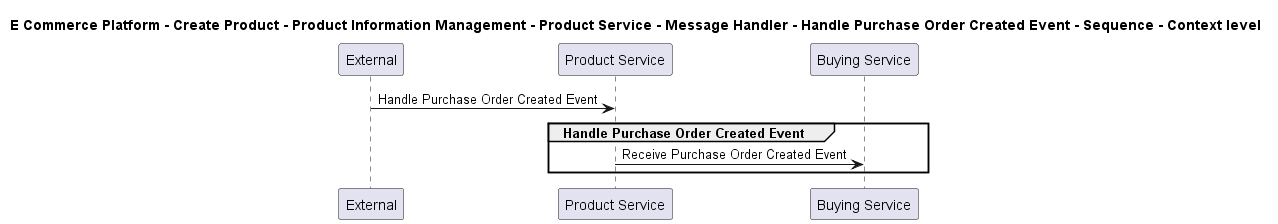

The diagram above was rendered by PlantUML. Its source (embedded in the PNG):
@startuml

title E Commerce Platform - Create Product - Product Information Management - Product Service - Message Handler - Handle Purchase Order Created Event - Sequence - Context level

participant "External" as C4InterFlow.SoftwareSystems.ExternalSystem
participant "Product Service" as ECommercePlatform.CreateProduct.ProductInformationManagement.SoftwareSystems.ProductService
participant "Buying Service" as ECommercePlatform.CreateProduct.BuyingAndMerchandising.SoftwareSystems.BuyingService

C4InterFlow.SoftwareSystems.ExternalSystem -> ECommercePlatform.CreateProduct.ProductInformationManagement.SoftwareSystems.ProductService : Handle Purchase Order Created Event
group Handle Purchase Order Created Event
ECommercePlatform.CreateProduct.ProductInformationManagement.SoftwareSystems.ProductService -> ECommercePlatform.CreateProduct.BuyingAndMerchandising.SoftwareSystems.BuyingService : Receive Purchase Order Created Event
end


@enduml